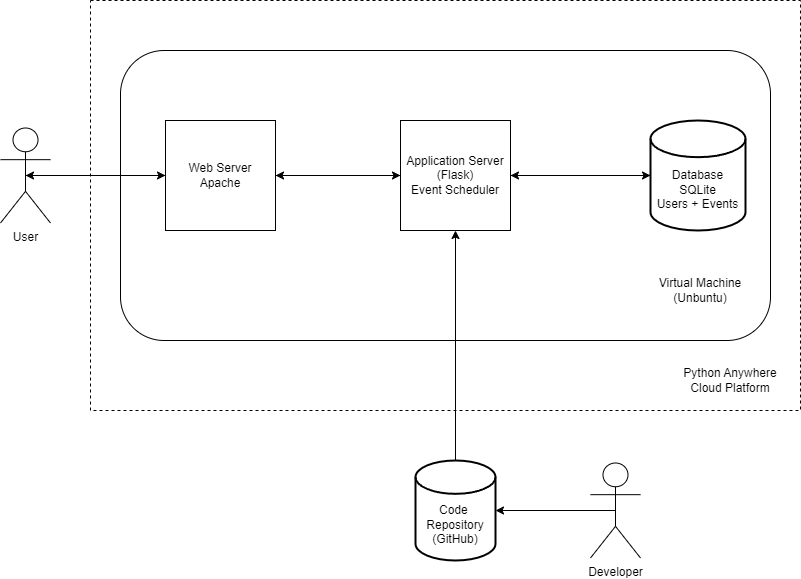

The diagram above was exported from draw.io. Its source (the exported page's mxGraphModel, read from the mxfile embedded in the PNG):
<mxGraphModel dx="1434" dy="796" grid="1" gridSize="10" guides="1" tooltips="1" connect="1" arrows="1" fold="1" page="1" pageScale="1" pageWidth="850" pageHeight="1100" math="0" shadow="0">
  <root>
    <mxCell id="0" />
    <mxCell id="1" parent="0" />
    <mxCell id="u8VqODR9S9hRWFOL6SgN-2" value="" style="rounded=0;whiteSpace=wrap;html=1;dashed=1;" vertex="1" parent="1">
      <mxGeometry x="110" y="160" width="710" height="410" as="geometry" />
    </mxCell>
    <mxCell id="u8VqODR9S9hRWFOL6SgN-3" value="" style="rounded=1;whiteSpace=wrap;html=1;" vertex="1" parent="1">
      <mxGeometry x="140" y="210" width="650" height="290" as="geometry" />
    </mxCell>
    <mxCell id="u8VqODR9S9hRWFOL6SgN-21" style="edgeStyle=orthogonalEdgeStyle;rounded=0;orthogonalLoop=1;jettySize=auto;html=1;exitX=0.5;exitY=0.5;exitDx=0;exitDy=0;exitPerimeter=0;entryX=0;entryY=0.5;entryDx=0;entryDy=0;" edge="1" parent="1" source="u8VqODR9S9hRWFOL6SgN-4" target="u8VqODR9S9hRWFOL6SgN-17">
      <mxGeometry relative="1" as="geometry" />
    </mxCell>
    <object label="User" id="u8VqODR9S9hRWFOL6SgN-4">
      <mxCell style="shape=umlActor;verticalLabelPosition=bottom;verticalAlign=top;html=1;outlineConnect=0;" vertex="1" parent="1">
        <mxGeometry x="20" y="287.5" width="50" height="95" as="geometry" />
      </mxCell>
    </object>
    <mxCell id="u8VqODR9S9hRWFOL6SgN-5" value="Developer" style="shape=umlActor;verticalLabelPosition=bottom;verticalAlign=top;html=1;outlineConnect=0;" vertex="1" parent="1">
      <mxGeometry x="610" y="622.5" width="50" height="95" as="geometry" />
    </mxCell>
    <mxCell id="u8VqODR9S9hRWFOL6SgN-6" value="Python Anywhere Cloud Platform" style="text;strokeColor=none;align=center;fillColor=none;html=1;verticalAlign=middle;whiteSpace=wrap;rounded=0;" vertex="1" parent="1">
      <mxGeometry x="700" y="510" width="100" height="60" as="geometry" />
    </mxCell>
    <mxCell id="u8VqODR9S9hRWFOL6SgN-32" style="edgeStyle=orthogonalEdgeStyle;rounded=0;orthogonalLoop=1;jettySize=auto;html=1;exitX=0.5;exitY=0;exitDx=0;exitDy=0;exitPerimeter=0;" edge="1" parent="1" source="u8VqODR9S9hRWFOL6SgN-13" target="u8VqODR9S9hRWFOL6SgN-18">
      <mxGeometry relative="1" as="geometry" />
    </mxCell>
    <mxCell id="u8VqODR9S9hRWFOL6SgN-13" value="&lt;div style=&quot;&quot;&gt;&lt;br&gt;&lt;/div&gt;&lt;div style=&quot;&quot;&gt;&lt;br&gt;&lt;/div&gt;&lt;div style=&quot;&quot;&gt;&lt;span style=&quot;background-color: initial;&quot;&gt;Code&amp;nbsp; Repository (GitHub)&lt;/span&gt;&lt;/div&gt;" style="strokeWidth=2;html=1;shape=mxgraph.flowchart.database;whiteSpace=wrap;align=center;" vertex="1" parent="1">
      <mxGeometry x="435" y="620" width="80" height="100" as="geometry" />
    </mxCell>
    <mxCell id="u8VqODR9S9hRWFOL6SgN-28" style="edgeStyle=orthogonalEdgeStyle;rounded=0;orthogonalLoop=1;jettySize=auto;html=1;exitX=0;exitY=0.5;exitDx=0;exitDy=0;exitPerimeter=0;entryX=1;entryY=0.5;entryDx=0;entryDy=0;" edge="1" parent="1" source="u8VqODR9S9hRWFOL6SgN-16" target="u8VqODR9S9hRWFOL6SgN-18">
      <mxGeometry relative="1" as="geometry" />
    </mxCell>
    <mxCell id="u8VqODR9S9hRWFOL6SgN-16" value="&lt;br&gt;&lt;br&gt;Database&lt;br&gt;SQLite&lt;br&gt;Users + Events" style="strokeWidth=2;html=1;shape=mxgraph.flowchart.database;whiteSpace=wrap;" vertex="1" parent="1">
      <mxGeometry x="670" y="280" width="95" height="110" as="geometry" />
    </mxCell>
    <mxCell id="u8VqODR9S9hRWFOL6SgN-22" style="edgeStyle=orthogonalEdgeStyle;rounded=0;orthogonalLoop=1;jettySize=auto;html=1;exitX=0;exitY=0.5;exitDx=0;exitDy=0;entryX=0.5;entryY=0.5;entryDx=0;entryDy=0;entryPerimeter=0;" edge="1" parent="1" source="u8VqODR9S9hRWFOL6SgN-17" target="u8VqODR9S9hRWFOL6SgN-4">
      <mxGeometry relative="1" as="geometry" />
    </mxCell>
    <mxCell id="u8VqODR9S9hRWFOL6SgN-25" style="edgeStyle=orthogonalEdgeStyle;rounded=0;orthogonalLoop=1;jettySize=auto;html=1;exitX=1;exitY=0.5;exitDx=0;exitDy=0;" edge="1" parent="1" source="u8VqODR9S9hRWFOL6SgN-17" target="u8VqODR9S9hRWFOL6SgN-18">
      <mxGeometry relative="1" as="geometry" />
    </mxCell>
    <mxCell id="u8VqODR9S9hRWFOL6SgN-17" value="Web Server&lt;br&gt;Apache" style="whiteSpace=wrap;html=1;aspect=fixed;" vertex="1" parent="1">
      <mxGeometry x="185" y="280" width="110" height="110" as="geometry" />
    </mxCell>
    <mxCell id="u8VqODR9S9hRWFOL6SgN-26" style="edgeStyle=orthogonalEdgeStyle;rounded=0;orthogonalLoop=1;jettySize=auto;html=1;exitX=0;exitY=0.5;exitDx=0;exitDy=0;entryX=1;entryY=0.5;entryDx=0;entryDy=0;" edge="1" parent="1" source="u8VqODR9S9hRWFOL6SgN-18" target="u8VqODR9S9hRWFOL6SgN-17">
      <mxGeometry relative="1" as="geometry" />
    </mxCell>
    <mxCell id="u8VqODR9S9hRWFOL6SgN-18" value="Application Server (Flask)&lt;br&gt;Event Scheduler" style="whiteSpace=wrap;html=1;aspect=fixed;" vertex="1" parent="1">
      <mxGeometry x="420" y="280" width="110" height="110" as="geometry" />
    </mxCell>
    <mxCell id="u8VqODR9S9hRWFOL6SgN-24" value="Virtual Machine&lt;br&gt;(Unbuntu)" style="text;strokeColor=none;align=center;fillColor=none;html=1;verticalAlign=middle;whiteSpace=wrap;rounded=0;" vertex="1" parent="1">
      <mxGeometry x="675" y="430" width="90" height="40" as="geometry" />
    </mxCell>
    <mxCell id="u8VqODR9S9hRWFOL6SgN-27" style="edgeStyle=orthogonalEdgeStyle;rounded=0;orthogonalLoop=1;jettySize=auto;html=1;exitX=1;exitY=0.5;exitDx=0;exitDy=0;entryX=0;entryY=0.5;entryDx=0;entryDy=0;entryPerimeter=0;" edge="1" parent="1" source="u8VqODR9S9hRWFOL6SgN-18" target="u8VqODR9S9hRWFOL6SgN-16">
      <mxGeometry relative="1" as="geometry" />
    </mxCell>
    <mxCell id="u8VqODR9S9hRWFOL6SgN-31" style="edgeStyle=orthogonalEdgeStyle;rounded=0;orthogonalLoop=1;jettySize=auto;html=1;exitX=0.5;exitY=0.5;exitDx=0;exitDy=0;exitPerimeter=0;entryX=1;entryY=0.5;entryDx=0;entryDy=0;entryPerimeter=0;" edge="1" parent="1" source="u8VqODR9S9hRWFOL6SgN-5" target="u8VqODR9S9hRWFOL6SgN-13">
      <mxGeometry relative="1" as="geometry" />
    </mxCell>
  </root>
</mxGraphModel>